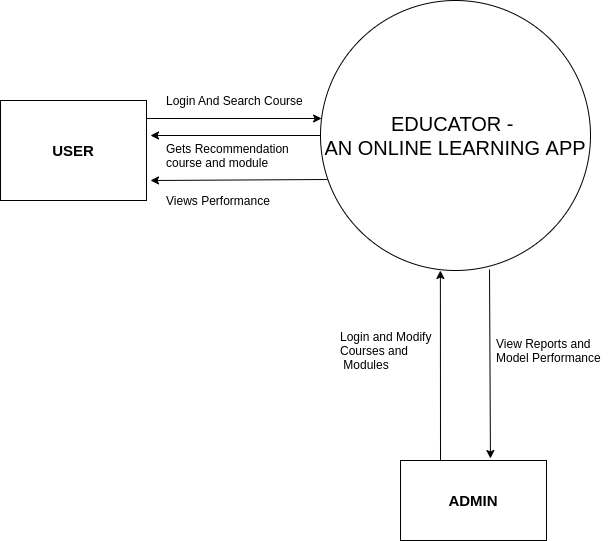

The diagram above was exported from draw.io. Its source (the exported page's mxGraphModel, read from the mxfile embedded in the PNG):
<mxGraphModel dx="2249" dy="739" grid="1" gridSize="10" guides="1" tooltips="1" connect="1" arrows="1" fold="1" page="1" pageScale="1" pageWidth="827" pageHeight="1169" math="0" shadow="0">
  <root>
    <mxCell id="0" />
    <mxCell id="1" parent="0" />
    <mxCell id="37aj3tq4VznlIKo-cBmr-1" value="&lt;font style=&quot;font-size: 20px&quot;&gt;EDUCATOR - &lt;br&gt;AN ONLINE LEARNING APP&lt;/font&gt;" style="ellipse;whiteSpace=wrap;html=1;aspect=fixed;" vertex="1" parent="1">
      <mxGeometry x="290" y="160" width="270" height="270" as="geometry" />
    </mxCell>
    <mxCell id="37aj3tq4VznlIKo-cBmr-3" value="&lt;b&gt;&lt;font style=&quot;font-size: 15px&quot;&gt;ADMIN&lt;/font&gt;&lt;/b&gt;" style="rounded=0;whiteSpace=wrap;html=1;" vertex="1" parent="1">
      <mxGeometry x="370" y="620" width="146" height="80" as="geometry" />
    </mxCell>
    <mxCell id="37aj3tq4VznlIKo-cBmr-4" value="&lt;b&gt;&lt;font style=&quot;font-size: 15px&quot;&gt;USER&lt;/font&gt;&lt;/b&gt;" style="rounded=0;whiteSpace=wrap;html=1;" vertex="1" parent="1">
      <mxGeometry x="-30" y="260" width="146" height="100" as="geometry" />
    </mxCell>
    <mxCell id="37aj3tq4VznlIKo-cBmr-6" value="Login And Search Course" style="text;strokeColor=none;fillColor=none;align=left;verticalAlign=middle;spacingLeft=4;spacingRight=4;overflow=hidden;points=[[0,0.5],[1,0.5]];portConstraint=eastwest;rotatable=0;fontSize=12;" vertex="1" parent="1">
      <mxGeometry x="130" y="250" width="150" height="20" as="geometry" />
    </mxCell>
    <mxCell id="37aj3tq4VznlIKo-cBmr-7" value="" style="endArrow=classic;html=1;rounded=0;fontSize=12;exitX=0;exitY=0.5;exitDx=0;exitDy=0;" edge="1" parent="1" source="37aj3tq4VznlIKo-cBmr-1">
      <mxGeometry width="50" height="50" relative="1" as="geometry">
        <mxPoint x="390" y="380" as="sourcePoint" />
        <mxPoint x="120" y="295" as="targetPoint" />
      </mxGeometry>
    </mxCell>
    <mxCell id="37aj3tq4VznlIKo-cBmr-8" value="Gets Recommendation &#10;course and module" style="text;strokeColor=none;fillColor=none;align=left;verticalAlign=middle;spacingLeft=4;spacingRight=4;overflow=hidden;points=[[0,0.5],[1,0.5]];portConstraint=eastwest;rotatable=0;fontSize=12;" vertex="1" parent="1">
      <mxGeometry x="130" y="300" width="150" height="30" as="geometry" />
    </mxCell>
    <mxCell id="37aj3tq4VznlIKo-cBmr-9" value="" style="endArrow=classic;html=1;rounded=0;fontSize=12;exitX=1;exitY=0.18;exitDx=0;exitDy=0;exitPerimeter=0;entryX=0.004;entryY=0.437;entryDx=0;entryDy=0;entryPerimeter=0;" edge="1" parent="1" source="37aj3tq4VznlIKo-cBmr-4" target="37aj3tq4VznlIKo-cBmr-1">
      <mxGeometry width="50" height="50" relative="1" as="geometry">
        <mxPoint x="390" y="380" as="sourcePoint" />
        <mxPoint x="440" y="330" as="targetPoint" />
      </mxGeometry>
    </mxCell>
    <mxCell id="37aj3tq4VznlIKo-cBmr-10" value="" style="endArrow=classic;html=1;rounded=0;fontSize=12;exitX=0.026;exitY=0.663;exitDx=0;exitDy=0;exitPerimeter=0;" edge="1" parent="1" source="37aj3tq4VznlIKo-cBmr-1">
      <mxGeometry width="50" height="50" relative="1" as="geometry">
        <mxPoint x="390" y="380" as="sourcePoint" />
        <mxPoint x="120" y="340" as="targetPoint" />
      </mxGeometry>
    </mxCell>
    <mxCell id="37aj3tq4VznlIKo-cBmr-12" value="Views Performance" style="text;strokeColor=none;fillColor=none;align=left;verticalAlign=middle;spacingLeft=4;spacingRight=4;overflow=hidden;points=[[0,0.5],[1,0.5]];portConstraint=eastwest;rotatable=0;fontSize=12;" vertex="1" parent="1">
      <mxGeometry x="130" y="350" width="150" height="20" as="geometry" />
    </mxCell>
    <mxCell id="37aj3tq4VznlIKo-cBmr-13" value="" style="endArrow=classic;html=1;rounded=0;fontSize=12;entryX=0.444;entryY=1;entryDx=0;entryDy=0;entryPerimeter=0;" edge="1" parent="1" target="37aj3tq4VznlIKo-cBmr-1">
      <mxGeometry width="50" height="50" relative="1" as="geometry">
        <mxPoint x="410" y="620" as="sourcePoint" />
        <mxPoint x="440" y="330" as="targetPoint" />
      </mxGeometry>
    </mxCell>
    <mxCell id="37aj3tq4VznlIKo-cBmr-14" value="" style="endArrow=classic;html=1;rounded=0;fontSize=12;exitX=0.626;exitY=0.996;exitDx=0;exitDy=0;exitPerimeter=0;entryX=0.616;entryY=-0.025;entryDx=0;entryDy=0;entryPerimeter=0;" edge="1" parent="1" source="37aj3tq4VznlIKo-cBmr-1" target="37aj3tq4VznlIKo-cBmr-3">
      <mxGeometry width="50" height="50" relative="1" as="geometry">
        <mxPoint x="390" y="380" as="sourcePoint" />
        <mxPoint x="440" y="330" as="targetPoint" />
      </mxGeometry>
    </mxCell>
    <mxCell id="37aj3tq4VznlIKo-cBmr-16" value="Login and Modify &#10;Courses and&#10; Modules" style="text;strokeColor=none;fillColor=none;align=left;verticalAlign=middle;spacingLeft=4;spacingRight=4;overflow=hidden;points=[[0,0.5],[1,0.5]];portConstraint=eastwest;rotatable=0;fontSize=12;" vertex="1" parent="1">
      <mxGeometry x="304" y="480" width="110" height="60" as="geometry" />
    </mxCell>
    <mxCell id="37aj3tq4VznlIKo-cBmr-18" value="View Reports and &#10;Model Performance" style="text;strokeColor=none;fillColor=none;align=left;verticalAlign=middle;spacingLeft=4;spacingRight=4;overflow=hidden;points=[[0,0.5],[1,0.5]];portConstraint=eastwest;rotatable=0;fontSize=12;" vertex="1" parent="1">
      <mxGeometry x="460" y="480" width="120" height="60" as="geometry" />
    </mxCell>
  </root>
</mxGraphModel>